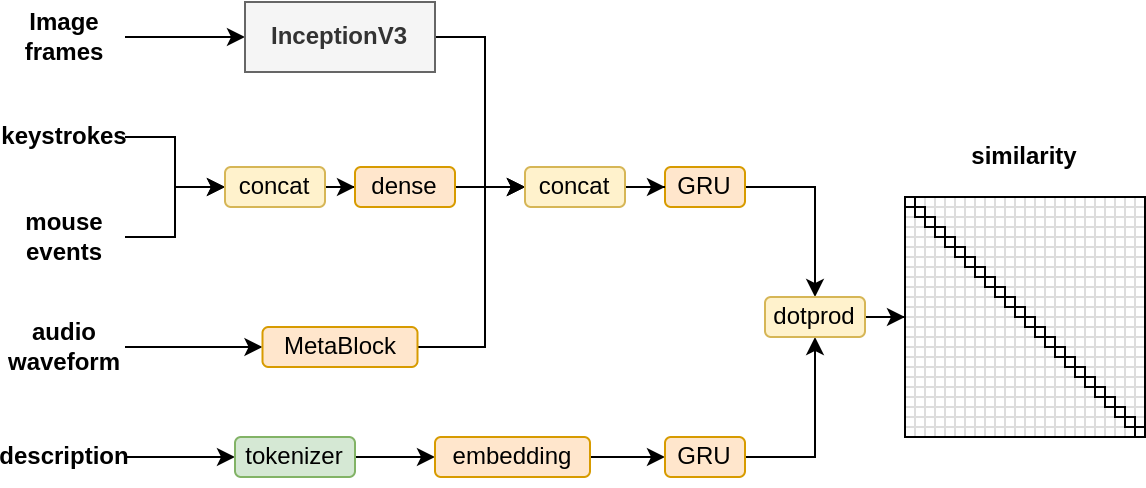

The diagram above was exported from draw.io. Its source (the exported page's mxGraphModel, read from the mxfile embedded in the PNG):
<mxGraphModel dx="1038" dy="624" grid="1" gridSize="10" guides="1" tooltips="1" connect="1" arrows="1" fold="1" page="1" pageScale="1" pageWidth="850" pageHeight="1100" math="0" shadow="0">
  <root>
    <mxCell id="Z_5KMd9BiNuFBcBtMzok-0" />
    <mxCell id="Z_5KMd9BiNuFBcBtMzok-1" parent="Z_5KMd9BiNuFBcBtMzok-0" />
    <mxCell id="Z_5KMd9BiNuFBcBtMzok-17" style="edgeStyle=orthogonalEdgeStyle;rounded=0;orthogonalLoop=1;jettySize=auto;html=1;" edge="1" parent="Z_5KMd9BiNuFBcBtMzok-1" source="Z_5KMd9BiNuFBcBtMzok-4" target="Z_5KMd9BiNuFBcBtMzok-9">
      <mxGeometry relative="1" as="geometry" />
    </mxCell>
    <mxCell id="Z_5KMd9BiNuFBcBtMzok-4" value="Image frames" style="text;html=1;strokeColor=none;fillColor=none;align=center;verticalAlign=middle;whiteSpace=wrap;rounded=0;fontStyle=1" vertex="1" parent="Z_5KMd9BiNuFBcBtMzok-1">
      <mxGeometry x="250" y="150" width="60" height="30" as="geometry" />
    </mxCell>
    <mxCell id="Z_5KMd9BiNuFBcBtMzok-15" style="edgeStyle=orthogonalEdgeStyle;rounded=0;orthogonalLoop=1;jettySize=auto;html=1;" edge="1" parent="Z_5KMd9BiNuFBcBtMzok-1" source="Z_5KMd9BiNuFBcBtMzok-5" target="Z_5KMd9BiNuFBcBtMzok-11">
      <mxGeometry relative="1" as="geometry" />
    </mxCell>
    <mxCell id="Z_5KMd9BiNuFBcBtMzok-5" value="keystrokes" style="text;html=1;strokeColor=none;fillColor=none;align=center;verticalAlign=middle;whiteSpace=wrap;rounded=0;fontStyle=1" vertex="1" parent="Z_5KMd9BiNuFBcBtMzok-1">
      <mxGeometry x="250" y="200" width="60" height="30" as="geometry" />
    </mxCell>
    <mxCell id="Z_5KMd9BiNuFBcBtMzok-16" style="edgeStyle=orthogonalEdgeStyle;rounded=0;orthogonalLoop=1;jettySize=auto;html=1;" edge="1" parent="Z_5KMd9BiNuFBcBtMzok-1" source="Z_5KMd9BiNuFBcBtMzok-6" target="Z_5KMd9BiNuFBcBtMzok-11">
      <mxGeometry relative="1" as="geometry" />
    </mxCell>
    <mxCell id="Z_5KMd9BiNuFBcBtMzok-6" value="mouse events" style="text;html=1;strokeColor=none;fillColor=none;align=center;verticalAlign=middle;whiteSpace=wrap;rounded=0;fontStyle=1" vertex="1" parent="Z_5KMd9BiNuFBcBtMzok-1">
      <mxGeometry x="250" y="250" width="60" height="30" as="geometry" />
    </mxCell>
    <mxCell id="Z_5KMd9BiNuFBcBtMzok-18" style="edgeStyle=orthogonalEdgeStyle;rounded=0;orthogonalLoop=1;jettySize=auto;html=1;" edge="1" parent="Z_5KMd9BiNuFBcBtMzok-1" source="Z_5KMd9BiNuFBcBtMzok-7" target="Z_5KMd9BiNuFBcBtMzok-13">
      <mxGeometry relative="1" as="geometry" />
    </mxCell>
    <mxCell id="Z_5KMd9BiNuFBcBtMzok-7" value="audio waveform" style="text;html=1;strokeColor=none;fillColor=none;align=center;verticalAlign=middle;whiteSpace=wrap;rounded=0;fontStyle=1" vertex="1" parent="Z_5KMd9BiNuFBcBtMzok-1">
      <mxGeometry x="250" y="305" width="60" height="30" as="geometry" />
    </mxCell>
    <mxCell id="Z_5KMd9BiNuFBcBtMzok-23" style="edgeStyle=orthogonalEdgeStyle;rounded=0;orthogonalLoop=1;jettySize=auto;html=1;" edge="1" parent="Z_5KMd9BiNuFBcBtMzok-1" source="Z_5KMd9BiNuFBcBtMzok-8" target="Z_5KMd9BiNuFBcBtMzok-20">
      <mxGeometry relative="1" as="geometry" />
    </mxCell>
    <mxCell id="Z_5KMd9BiNuFBcBtMzok-8" value="description" style="text;html=1;strokeColor=none;fillColor=none;align=center;verticalAlign=middle;whiteSpace=wrap;rounded=0;fontStyle=1" vertex="1" parent="Z_5KMd9BiNuFBcBtMzok-1">
      <mxGeometry x="250" y="360" width="60" height="30" as="geometry" />
    </mxCell>
    <mxCell id="Z_5KMd9BiNuFBcBtMzok-29" style="edgeStyle=orthogonalEdgeStyle;rounded=0;orthogonalLoop=1;jettySize=auto;html=1;" edge="1" parent="Z_5KMd9BiNuFBcBtMzok-1" source="Z_5KMd9BiNuFBcBtMzok-9" target="Z_5KMd9BiNuFBcBtMzok-27">
      <mxGeometry relative="1" as="geometry">
        <Array as="points">
          <mxPoint x="490" y="165" />
          <mxPoint x="490" y="240" />
        </Array>
      </mxGeometry>
    </mxCell>
    <mxCell id="Z_5KMd9BiNuFBcBtMzok-9" value="InceptionV3" style="rounded=0;whiteSpace=wrap;html=1;fillColor=#f5f5f5;fontColor=#333333;strokeColor=#666666;fontStyle=1" vertex="1" parent="Z_5KMd9BiNuFBcBtMzok-1">
      <mxGeometry x="370" y="147.5" width="95" height="35" as="geometry" />
    </mxCell>
    <mxCell id="Z_5KMd9BiNuFBcBtMzok-14" style="edgeStyle=orthogonalEdgeStyle;rounded=0;orthogonalLoop=1;jettySize=auto;html=1;" edge="1" parent="Z_5KMd9BiNuFBcBtMzok-1" source="Z_5KMd9BiNuFBcBtMzok-11" target="Z_5KMd9BiNuFBcBtMzok-12">
      <mxGeometry relative="1" as="geometry" />
    </mxCell>
    <mxCell id="Z_5KMd9BiNuFBcBtMzok-11" value="concat" style="rounded=1;whiteSpace=wrap;html=1;fillColor=#fff2cc;strokeColor=#d6b656;" vertex="1" parent="Z_5KMd9BiNuFBcBtMzok-1">
      <mxGeometry x="360" y="230" width="50" height="20" as="geometry" />
    </mxCell>
    <mxCell id="Z_5KMd9BiNuFBcBtMzok-28" style="edgeStyle=orthogonalEdgeStyle;rounded=0;orthogonalLoop=1;jettySize=auto;html=1;" edge="1" parent="Z_5KMd9BiNuFBcBtMzok-1" source="Z_5KMd9BiNuFBcBtMzok-12" target="Z_5KMd9BiNuFBcBtMzok-27">
      <mxGeometry relative="1" as="geometry" />
    </mxCell>
    <mxCell id="Z_5KMd9BiNuFBcBtMzok-12" value="dense" style="rounded=1;whiteSpace=wrap;html=1;fillColor=#ffe6cc;strokeColor=#d79b00;" vertex="1" parent="Z_5KMd9BiNuFBcBtMzok-1">
      <mxGeometry x="425" y="230" width="50" height="20" as="geometry" />
    </mxCell>
    <mxCell id="Z_5KMd9BiNuFBcBtMzok-30" style="edgeStyle=orthogonalEdgeStyle;rounded=0;orthogonalLoop=1;jettySize=auto;html=1;" edge="1" parent="Z_5KMd9BiNuFBcBtMzok-1" source="Z_5KMd9BiNuFBcBtMzok-13" target="Z_5KMd9BiNuFBcBtMzok-27">
      <mxGeometry relative="1" as="geometry">
        <Array as="points">
          <mxPoint x="490" y="320" />
          <mxPoint x="490" y="240" />
        </Array>
      </mxGeometry>
    </mxCell>
    <mxCell id="Z_5KMd9BiNuFBcBtMzok-13" value="MetaBlock" style="rounded=1;whiteSpace=wrap;html=1;fillColor=#ffe6cc;strokeColor=#d79b00;" vertex="1" parent="Z_5KMd9BiNuFBcBtMzok-1">
      <mxGeometry x="378.75" y="310" width="77.5" height="20" as="geometry" />
    </mxCell>
    <mxCell id="Z_5KMd9BiNuFBcBtMzok-24" style="edgeStyle=orthogonalEdgeStyle;rounded=0;orthogonalLoop=1;jettySize=auto;html=1;" edge="1" parent="Z_5KMd9BiNuFBcBtMzok-1" source="Z_5KMd9BiNuFBcBtMzok-20" target="Z_5KMd9BiNuFBcBtMzok-21">
      <mxGeometry relative="1" as="geometry" />
    </mxCell>
    <mxCell id="Z_5KMd9BiNuFBcBtMzok-20" value="tokenizer" style="rounded=1;whiteSpace=wrap;html=1;fillColor=#d5e8d4;strokeColor=#82b366;" vertex="1" parent="Z_5KMd9BiNuFBcBtMzok-1">
      <mxGeometry x="365" y="365" width="60" height="20" as="geometry" />
    </mxCell>
    <mxCell id="Z_5KMd9BiNuFBcBtMzok-25" style="edgeStyle=orthogonalEdgeStyle;rounded=0;orthogonalLoop=1;jettySize=auto;html=1;" edge="1" parent="Z_5KMd9BiNuFBcBtMzok-1" source="Z_5KMd9BiNuFBcBtMzok-21" target="Z_5KMd9BiNuFBcBtMzok-22">
      <mxGeometry relative="1" as="geometry" />
    </mxCell>
    <mxCell id="Z_5KMd9BiNuFBcBtMzok-21" value="embedding" style="rounded=1;whiteSpace=wrap;html=1;fillColor=#ffe6cc;strokeColor=#d79b00;" vertex="1" parent="Z_5KMd9BiNuFBcBtMzok-1">
      <mxGeometry x="465" y="365" width="77.5" height="20" as="geometry" />
    </mxCell>
    <mxCell id="Z_5KMd9BiNuFBcBtMzok-37" style="edgeStyle=orthogonalEdgeStyle;rounded=0;orthogonalLoop=1;jettySize=auto;html=1;" edge="1" parent="Z_5KMd9BiNuFBcBtMzok-1" source="Z_5KMd9BiNuFBcBtMzok-22" target="Z_5KMd9BiNuFBcBtMzok-34">
      <mxGeometry relative="1" as="geometry" />
    </mxCell>
    <mxCell id="Z_5KMd9BiNuFBcBtMzok-22" value="GRU" style="rounded=1;whiteSpace=wrap;html=1;fillColor=#ffe6cc;strokeColor=#d79b00;" vertex="1" parent="Z_5KMd9BiNuFBcBtMzok-1">
      <mxGeometry x="580" y="365" width="40" height="20" as="geometry" />
    </mxCell>
    <mxCell id="Z_5KMd9BiNuFBcBtMzok-35" style="edgeStyle=orthogonalEdgeStyle;rounded=0;orthogonalLoop=1;jettySize=auto;html=1;" edge="1" parent="Z_5KMd9BiNuFBcBtMzok-1" source="Z_5KMd9BiNuFBcBtMzok-26" target="Z_5KMd9BiNuFBcBtMzok-34">
      <mxGeometry relative="1" as="geometry" />
    </mxCell>
    <mxCell id="Z_5KMd9BiNuFBcBtMzok-26" value="GRU" style="rounded=1;whiteSpace=wrap;html=1;fillColor=#ffe6cc;strokeColor=#d79b00;" vertex="1" parent="Z_5KMd9BiNuFBcBtMzok-1">
      <mxGeometry x="580" y="230" width="40" height="20" as="geometry" />
    </mxCell>
    <mxCell id="Z_5KMd9BiNuFBcBtMzok-31" style="edgeStyle=orthogonalEdgeStyle;rounded=0;orthogonalLoop=1;jettySize=auto;html=1;" edge="1" parent="Z_5KMd9BiNuFBcBtMzok-1" source="Z_5KMd9BiNuFBcBtMzok-27" target="Z_5KMd9BiNuFBcBtMzok-26">
      <mxGeometry relative="1" as="geometry" />
    </mxCell>
    <mxCell id="Z_5KMd9BiNuFBcBtMzok-27" value="concat" style="rounded=1;whiteSpace=wrap;html=1;fillColor=#fff2cc;strokeColor=#d6b656;" vertex="1" parent="Z_5KMd9BiNuFBcBtMzok-1">
      <mxGeometry x="510" y="230" width="50" height="20" as="geometry" />
    </mxCell>
    <mxCell id="Z_5KMd9BiNuFBcBtMzok-33" value="" style="verticalLabelPosition=bottom;verticalAlign=top;html=1;shape=mxgraph.basic.patternFillRect;fillStyle=grid;step=5;fillStrokeWidth=0.2;fillStrokeColor=#dddddd;" vertex="1" parent="Z_5KMd9BiNuFBcBtMzok-1">
      <mxGeometry x="700" y="245" width="120" height="120" as="geometry" />
    </mxCell>
    <mxCell id="Z_5KMd9BiNuFBcBtMzok-39" style="edgeStyle=orthogonalEdgeStyle;rounded=0;orthogonalLoop=1;jettySize=auto;html=1;entryX=0;entryY=0.5;entryDx=0;entryDy=0;entryPerimeter=0;" edge="1" parent="Z_5KMd9BiNuFBcBtMzok-1" source="Z_5KMd9BiNuFBcBtMzok-34" target="Z_5KMd9BiNuFBcBtMzok-33">
      <mxGeometry relative="1" as="geometry" />
    </mxCell>
    <mxCell id="Z_5KMd9BiNuFBcBtMzok-34" value="dotprod" style="rounded=1;whiteSpace=wrap;html=1;fillColor=#fff2cc;strokeColor=#d6b656;" vertex="1" parent="Z_5KMd9BiNuFBcBtMzok-1">
      <mxGeometry x="630" y="295" width="50" height="20" as="geometry" />
    </mxCell>
    <mxCell id="Z_5KMd9BiNuFBcBtMzok-40" value="" style="rounded=0;whiteSpace=wrap;html=1;" vertex="1" parent="Z_5KMd9BiNuFBcBtMzok-1">
      <mxGeometry x="700" y="245" width="5" height="5" as="geometry" />
    </mxCell>
    <mxCell id="Z_5KMd9BiNuFBcBtMzok-41" value="" style="rounded=0;whiteSpace=wrap;html=1;" vertex="1" parent="Z_5KMd9BiNuFBcBtMzok-1">
      <mxGeometry x="710" y="255" width="5" height="5" as="geometry" />
    </mxCell>
    <mxCell id="Z_5KMd9BiNuFBcBtMzok-42" value="" style="rounded=0;whiteSpace=wrap;html=1;" vertex="1" parent="Z_5KMd9BiNuFBcBtMzok-1">
      <mxGeometry x="720" y="265" width="5" height="5" as="geometry" />
    </mxCell>
    <mxCell id="Z_5KMd9BiNuFBcBtMzok-43" value="" style="rounded=0;whiteSpace=wrap;html=1;" vertex="1" parent="Z_5KMd9BiNuFBcBtMzok-1">
      <mxGeometry x="730" y="275" width="5" height="5" as="geometry" />
    </mxCell>
    <mxCell id="Z_5KMd9BiNuFBcBtMzok-44" value="" style="rounded=0;whiteSpace=wrap;html=1;" vertex="1" parent="Z_5KMd9BiNuFBcBtMzok-1">
      <mxGeometry x="740" y="285" width="5" height="5" as="geometry" />
    </mxCell>
    <mxCell id="Z_5KMd9BiNuFBcBtMzok-45" value="" style="rounded=0;whiteSpace=wrap;html=1;" vertex="1" parent="Z_5KMd9BiNuFBcBtMzok-1">
      <mxGeometry x="750" y="295" width="5" height="5" as="geometry" />
    </mxCell>
    <mxCell id="Z_5KMd9BiNuFBcBtMzok-46" value="" style="rounded=0;whiteSpace=wrap;html=1;" vertex="1" parent="Z_5KMd9BiNuFBcBtMzok-1">
      <mxGeometry x="760" y="305" width="5" height="5" as="geometry" />
    </mxCell>
    <mxCell id="Z_5KMd9BiNuFBcBtMzok-47" value="" style="rounded=0;whiteSpace=wrap;html=1;" vertex="1" parent="Z_5KMd9BiNuFBcBtMzok-1">
      <mxGeometry x="770" y="315" width="5" height="5" as="geometry" />
    </mxCell>
    <mxCell id="Z_5KMd9BiNuFBcBtMzok-48" value="" style="rounded=0;whiteSpace=wrap;html=1;" vertex="1" parent="Z_5KMd9BiNuFBcBtMzok-1">
      <mxGeometry x="780" y="325" width="5" height="5" as="geometry" />
    </mxCell>
    <mxCell id="Z_5KMd9BiNuFBcBtMzok-49" value="" style="rounded=0;whiteSpace=wrap;html=1;" vertex="1" parent="Z_5KMd9BiNuFBcBtMzok-1">
      <mxGeometry x="790" y="335" width="5" height="5" as="geometry" />
    </mxCell>
    <mxCell id="Z_5KMd9BiNuFBcBtMzok-50" value="" style="rounded=0;whiteSpace=wrap;html=1;" vertex="1" parent="Z_5KMd9BiNuFBcBtMzok-1">
      <mxGeometry x="800" y="345" width="5" height="5" as="geometry" />
    </mxCell>
    <mxCell id="Z_5KMd9BiNuFBcBtMzok-51" value="" style="rounded=0;whiteSpace=wrap;html=1;" vertex="1" parent="Z_5KMd9BiNuFBcBtMzok-1">
      <mxGeometry x="810" y="355" width="5" height="5" as="geometry" />
    </mxCell>
    <mxCell id="Z_5KMd9BiNuFBcBtMzok-52" value="" style="rounded=0;whiteSpace=wrap;html=1;" vertex="1" parent="Z_5KMd9BiNuFBcBtMzok-1">
      <mxGeometry x="705" y="250" width="5" height="5" as="geometry" />
    </mxCell>
    <mxCell id="Z_5KMd9BiNuFBcBtMzok-53" value="" style="rounded=0;whiteSpace=wrap;html=1;" vertex="1" parent="Z_5KMd9BiNuFBcBtMzok-1">
      <mxGeometry x="715" y="260" width="5" height="5" as="geometry" />
    </mxCell>
    <mxCell id="Z_5KMd9BiNuFBcBtMzok-54" value="" style="rounded=0;whiteSpace=wrap;html=1;" vertex="1" parent="Z_5KMd9BiNuFBcBtMzok-1">
      <mxGeometry x="725" y="270" width="5" height="5" as="geometry" />
    </mxCell>
    <mxCell id="Z_5KMd9BiNuFBcBtMzok-55" value="" style="rounded=0;whiteSpace=wrap;html=1;" vertex="1" parent="Z_5KMd9BiNuFBcBtMzok-1">
      <mxGeometry x="735" y="280" width="5" height="5" as="geometry" />
    </mxCell>
    <mxCell id="Z_5KMd9BiNuFBcBtMzok-56" value="" style="rounded=0;whiteSpace=wrap;html=1;" vertex="1" parent="Z_5KMd9BiNuFBcBtMzok-1">
      <mxGeometry x="745" y="290" width="5" height="5" as="geometry" />
    </mxCell>
    <mxCell id="Z_5KMd9BiNuFBcBtMzok-57" value="" style="rounded=0;whiteSpace=wrap;html=1;" vertex="1" parent="Z_5KMd9BiNuFBcBtMzok-1">
      <mxGeometry x="755" y="300" width="5" height="5" as="geometry" />
    </mxCell>
    <mxCell id="Z_5KMd9BiNuFBcBtMzok-58" value="" style="rounded=0;whiteSpace=wrap;html=1;" vertex="1" parent="Z_5KMd9BiNuFBcBtMzok-1">
      <mxGeometry x="765" y="310" width="5" height="5" as="geometry" />
    </mxCell>
    <mxCell id="Z_5KMd9BiNuFBcBtMzok-59" value="" style="rounded=0;whiteSpace=wrap;html=1;" vertex="1" parent="Z_5KMd9BiNuFBcBtMzok-1">
      <mxGeometry x="775" y="320" width="5" height="5" as="geometry" />
    </mxCell>
    <mxCell id="Z_5KMd9BiNuFBcBtMzok-60" value="" style="rounded=0;whiteSpace=wrap;html=1;" vertex="1" parent="Z_5KMd9BiNuFBcBtMzok-1">
      <mxGeometry x="785" y="330" width="5" height="5" as="geometry" />
    </mxCell>
    <mxCell id="Z_5KMd9BiNuFBcBtMzok-61" value="" style="rounded=0;whiteSpace=wrap;html=1;" vertex="1" parent="Z_5KMd9BiNuFBcBtMzok-1">
      <mxGeometry x="795" y="340" width="5" height="5" as="geometry" />
    </mxCell>
    <mxCell id="Z_5KMd9BiNuFBcBtMzok-62" value="" style="rounded=0;whiteSpace=wrap;html=1;" vertex="1" parent="Z_5KMd9BiNuFBcBtMzok-1">
      <mxGeometry x="805" y="350" width="5" height="5" as="geometry" />
    </mxCell>
    <mxCell id="Z_5KMd9BiNuFBcBtMzok-63" value="" style="rounded=0;whiteSpace=wrap;html=1;" vertex="1" parent="Z_5KMd9BiNuFBcBtMzok-1">
      <mxGeometry x="815" y="360" width="5" height="5" as="geometry" />
    </mxCell>
    <mxCell id="Z_5KMd9BiNuFBcBtMzok-64" value="similarity" style="text;html=1;strokeColor=none;fillColor=none;align=center;verticalAlign=middle;whiteSpace=wrap;rounded=0;fontStyle=1" vertex="1" parent="Z_5KMd9BiNuFBcBtMzok-1">
      <mxGeometry x="730" y="210" width="60" height="30" as="geometry" />
    </mxCell>
  </root>
</mxGraphModel>